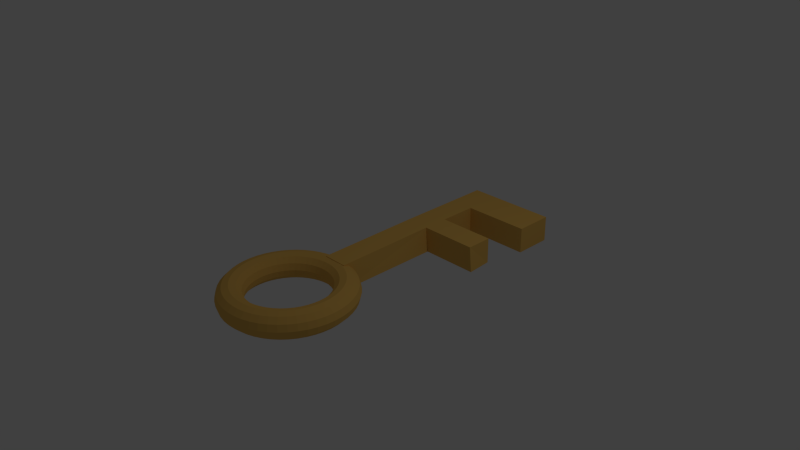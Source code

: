# Source: key.blend  (saved by Blender 2.70.0; exported with 4.5.12 LTS)
import bpy
from mathutils import Matrix  # noqa: F401  (used for matrix-valued properties, if any)

bpy.ops.wm.read_factory_settings(use_empty=True)
scene = bpy.context.scene
scene.name = 'Scene'

# ---- collections
col_collection_1 = bpy.data.collections.new('Collection 1'); scene.collection.children.link(col_collection_1)

# ---- materials (node trees are filled in below, after node groups)
mat_gold = bpy.data.materials.new('gold')
mat_gold.alpha_threshold = 0.0
mat_gold.use_transparent_shadow = False
mat_gold.diffuse_color = (0.8, 0.475, 0.1103, 1.0)
mat_gold.specular_color = (1.0, 0.7396, 0.4304)
mat_gold.roughness = 0.5
mat_gold.line_color = (0.0, 0.0, 0.0, 1.0)

# ---- material node trees

# ---- world
world_world = bpy.data.worlds.new('World'); scene.world = world_world
world_world.color = (0.05088, 0.05088, 0.05088)
world_world.use_sun_shadow = False
world_world.sun_shadow_jitter_overblur = 0.0
world_world.cycles.sampling_method = 'MANUAL'
world_world.cycles.sample_map_resolution = 256

# ---- cameras
cam_camera = bpy.data.cameras.new('Camera')
cam_camera.clip_end = 100.0
cam_camera.lens = 35.0
cam_camera.sensor_width = 32.0
cam_camera.sensor_height = 18.0
cam_camera.ortho_scale = 7.314
cam_camera.dof.focus_distance = 0.0
cam_camera.dof.aperture_fstop = 128.0

# ---- lights
light_lamp = bpy.data.lights.new('Lamp', 'POINT')
light_lamp.transmission_factor = 0.0
light_lamp.cutoff_distance = 30.0
light_lamp.energy = 100.0
light_lamp.shadow_buffer_clip_start = 1.001
light_lamp.shadow_soft_size = 0.1
light_lamp.shadow_maximum_resolution = 0.006
light_lamp.use_absolute_resolution = True
light_lamp.cycles.use_multiple_importance_sampling = False

# ---- meshes
me_torus = bpy.data.meshes.new('Torus')
me_torus.from_pydata([(0.8743, 1.938e-08, -1.555e-10), (0.8509, 1.938e-08, 0.08743), (0.7869, 1.938e-08, 0.1514), (0.6995, 1.938e-08, 0.1749), (0.612, 1.938e-08, 0.1514), (0.548, 1.938e-08, 0.08743), (0.5246, 1.938e-08, -1.555e-10), (0.548, 1.938e-08, -0.08743), (0.612, 1.938e-08, -0.1514), (0.6995, 1.938e-08, -0.1749), (0.7869, 1.938e-08, -0.1514), (0.8509, 1.938e-08, -0.08743), (0.8669, 0.1141, -1.555e-10), (0.8436, 0.1111, 0.08743), (0.7802, 0.1027, 0.1514), (0.6935, 0.0913, 0.1749), (0.6068, 0.07989, 0.1514), (0.5433, 0.07153, 0.08743), (0.5201, 0.06847, -1.555e-10), (0.5433, 0.07153, -0.08743), (0.6068, 0.07989, -0.1514), (0.6935, 0.0913, -0.1749), (0.7802, 0.1027, -0.1514), (0.8436, 0.1111, -0.08743), (0.8445, 0.2263, -1.555e-10), (0.8219, 0.2202, 0.08743), (0.7601, 0.2037, 0.1514), (0.6756, 0.181, 0.1749), (0.5912, 0.1584, 0.1514), (0.5294, 0.1418, 0.08743), (0.5067, 0.1358, -1.555e-10), (0.5294, 0.1418, -0.08743), (0.5912, 0.1584, -0.1514), (0.6756, 0.181, -0.1749), (0.7601, 0.2037, -0.1514), (0.8219, 0.2202, -0.08743), (0.8078, 0.3346, -1.555e-10), (0.7861, 0.3256, 0.08743), (0.727, 0.3011, 0.1514), (0.6462, 0.2677, 0.1749), (0.5655, 0.2342, 0.1514), (0.5063, 0.2097, 0.08743), (0.4847, 0.2008, -1.555e-10), (0.5063, 0.2097, -0.08743), (0.5655, 0.2342, -0.1514), (0.6462, 0.2677, -0.1749), (0.727, 0.3011, -0.1514), (0.7861, 0.3256, -0.08743), (0.7572, 0.4372, -1.555e-10), (0.7369, 0.4255, 0.08743), (0.6815, 0.3935, 0.1514), (0.6058, 0.3497, 0.1749), (0.53, 0.306, 0.1514), (0.4746, 0.274, 0.08743), (0.4543, 0.2623, -1.555e-10), (0.4746, 0.274, -0.08743), (0.53, 0.306, -0.1514), (0.6058, 0.3497, -0.1749), (0.6815, 0.3935, -0.1514), (0.7369, 0.4255, -0.08743), (0.6937, 0.5323, -1.555e-10), (0.6751, 0.518, 0.08743), (0.6243, 0.479, 0.1514), (0.5549, 0.4258, 0.1749), (0.4856, 0.3726, 0.1514), (0.4348, 0.3336, 0.08743), (0.4162, 0.3194, -1.555e-10), (0.4348, 0.3336, -0.08743), (0.4856, 0.3726, -0.1514), (0.5549, 0.4258, -0.1749), (0.6243, 0.479, -0.1514), (0.6751, 0.518, -0.08743), (0.6183, 0.6183, -1.555e-10), (0.6017, 0.6017, 0.08743), (0.5564, 0.5564, 0.1514), (0.4946, 0.4946, 0.1749), (0.4328, 0.4328, 0.1514), (0.3875, 0.3875, 0.08743), (0.371, 0.371, -1.555e-10), (0.3875, 0.3875, -0.08743), (0.4328, 0.4328, -0.1514), (0.4946, 0.4946, -0.1749), (0.5564, 0.5564, -0.1514), (0.6017, 0.6017, -0.08743), (0.5323, 0.6937, -1.555e-10), (0.518, 0.6751, 0.08743), (0.479, 0.6243, 0.1514), (0.4258, 0.5549, 0.1749), (0.3726, 0.4856, 0.1514), (0.3336, 0.4348, 0.08743), (0.3194, 0.4162, -1.555e-10), (0.3336, 0.4348, -0.08743), (0.3726, 0.4856, -0.1514), (0.4258, 0.5549, -0.1749), (0.479, 0.6243, -0.1514), (0.518, 0.6751, -0.08743), (0.4372, 0.7572, -1.555e-10), (0.4255, 0.7369, 0.08743), (0.3935, 0.6815, 0.1514), (0.3497, 0.6058, 0.1749), (0.306, 0.53, 0.1514), (0.274, 0.4746, 0.08743), (0.2623, 0.4543, -1.555e-10), (0.274, 0.4746, -0.08743), (0.306, 0.53, -0.1514), (0.3497, 0.6058, -0.1749), (0.3935, 0.6815, -0.1514), (0.4255, 0.7369, -0.08743), (0.3346, 0.8078, -1.555e-10), (0.3256, 0.7861, 0.08743), (0.3011, 0.727, 0.1514), (0.2677, 0.6462, 0.1749), (0.2342, 0.5655, 0.1514), (0.2097, 0.5063, 0.08743), (0.2008, 0.4847, -1.555e-10), (0.2097, 0.5063, -0.08743), (0.2342, 0.5655, -0.1514), (0.2677, 0.6462, -0.1749), (0.3011, 0.727, -0.1514), (0.3256, 0.7861, -0.08743), (0.2263, 0.8445, -1.555e-10), (0.2202, 0.8219, 0.08743), (0.2037, 0.7601, 0.1514), (0.181, 0.6756, 0.1749), (0.1584, 0.5912, 0.1514), (0.1418, 0.5294, 0.08743), (0.1358, 0.5067, -1.555e-10), (0.1418, 0.5294, -0.08743), (0.1584, 0.5912, -0.1514), (0.181, 0.6756, -0.1749), (0.2037, 0.7601, -0.1514), (0.2202, 0.8219, -0.08743), (0.1141, 0.8669, -1.555e-10), (0.1111, 0.8436, 0.08743), (0.1027, 0.7802, 0.1514), (0.0913, 0.6935, 0.1749), (0.07989, 0.6068, 0.1514), (0.07153, 0.5433, 0.08743), (0.06847, 0.5201, -1.555e-10), (0.07153, 0.5433, -0.08743), (0.07989, 0.6068, -0.1514), (0.0913, 0.6935, -0.1749), (0.1027, 0.7802, -0.1514), (0.1111, 0.8436, -0.08743), (3.883e-08, 0.8743, -1.555e-10), (8.052e-08, 0.8509, 0.08743), (8.052e-08, 0.7869, 0.1514), (5.968e-08, 0.6995, 0.1749), (5.968e-08, 0.612, 0.1514), (3.883e-08, 0.548, 0.08743), (5.968e-08, 0.5246, -1.555e-10), (3.883e-08, 0.548, -0.08743), (5.968e-08, 0.612, -0.1514), (5.968e-08, 0.6995, -0.1749), (8.052e-08, 0.7869, -0.1514), (8.052e-08, 0.8509, -0.08743), (-0.1141, 0.8669, -1.555e-10), (-0.1111, 0.8436, 0.08743), (-0.1027, 0.7802, 0.1514), (-0.0913, 0.6935, 0.1749), (-0.07989, 0.6068, 0.1514), (-0.07153, 0.5433, 0.08743), (-0.06847, 0.5201, -1.555e-10), (-0.07153, 0.5433, -0.08743), (-0.07989, 0.6068, -0.1514), (-0.0913, 0.6935, -0.1749), (-0.1027, 0.7802, -0.1514), (-0.1111, 0.8436, -0.08743), (-0.2263, 0.8445, -1.555e-10), (-0.2202, 0.8219, 0.08743), (-0.2037, 0.7601, 0.1514), (-0.181, 0.6756, 0.1749), (-0.1584, 0.5912, 0.1514), (-0.1418, 0.5294, 0.08743), (-0.1358, 0.5067, -1.555e-10), (-0.1418, 0.5294, -0.08743), (-0.1584, 0.5912, -0.1514), (-0.181, 0.6756, -0.1749), (-0.2037, 0.7601, -0.1514), (-0.2202, 0.8219, -0.08743), (-0.3346, 0.8078, -1.555e-10), (-0.3256, 0.7861, 0.08743), (-0.3011, 0.727, 0.1514), (-0.2677, 0.6462, 0.1749), (-0.2342, 0.5655, 0.1514), (-0.2097, 0.5063, 0.08743), (-0.2008, 0.4847, -1.555e-10), (-0.2097, 0.5063, -0.08743), (-0.2342, 0.5655, -0.1514), (-0.2677, 0.6462, -0.1749), (-0.3011, 0.727, -0.1514), (-0.3256, 0.7861, -0.08743), (-0.4372, 0.7572, -1.555e-10), (-0.4255, 0.7369, 0.08743), (-0.3935, 0.6815, 0.1514), (-0.3497, 0.6058, 0.1749), (-0.306, 0.53, 0.1514), (-0.274, 0.4746, 0.08743), (-0.2623, 0.4543, -1.555e-10), (-0.274, 0.4746, -0.08743), (-0.306, 0.53, -0.1514), (-0.3497, 0.6058, -0.1749), (-0.3935, 0.6815, -0.1514), (-0.4255, 0.7369, -0.08743), (-0.5323, 0.6937, -1.555e-10), (-0.518, 0.6751, 0.08743), (-0.479, 0.6243, 0.1514), (-0.4258, 0.5549, 0.1749), (-0.3726, 0.4856, 0.1514), (-0.3336, 0.4348, 0.08743), (-0.3194, 0.4162, -1.555e-10), (-0.3336, 0.4348, -0.08743), (-0.3726, 0.4856, -0.1514), (-0.4258, 0.5549, -0.1749), (-0.479, 0.6243, -0.1514), (-0.518, 0.6751, -0.08743), (-0.6183, 0.6183, -1.555e-10), (-0.6017, 0.6017, 0.08743), (-0.5564, 0.5564, 0.1514), (-0.4946, 0.4946, 0.1749), (-0.4328, 0.4328, 0.1514), (-0.3875, 0.3875, 0.08743), (-0.371, 0.371, -1.555e-10), (-0.3875, 0.3875, -0.08743), (-0.4328, 0.4328, -0.1514), (-0.4946, 0.4946, -0.1749), (-0.5564, 0.5564, -0.1514), (-0.6017, 0.6017, -0.08743), (-0.6937, 0.5323, -1.555e-10), (-0.6751, 0.518, 0.08743), (-0.6243, 0.479, 0.1514), (-0.5549, 0.4258, 0.1749), (-0.4856, 0.3726, 0.1514), (-0.4348, 0.3336, 0.08743), (-0.4162, 0.3194, -1.555e-10), (-0.4348, 0.3336, -0.08743), (-0.4856, 0.3726, -0.1514), (-0.5549, 0.4258, -0.1749), (-0.6243, 0.479, -0.1514), (-0.6751, 0.518, -0.08743), (-0.7572, 0.4372, -1.555e-10), (-0.7369, 0.4255, 0.08743), (-0.6815, 0.3935, 0.1514), (-0.6058, 0.3497, 0.1749), (-0.53, 0.306, 0.1514), (-0.4746, 0.274, 0.08743), (-0.4543, 0.2623, -1.555e-10), (-0.4746, 0.274, -0.08743), (-0.53, 0.306, -0.1514), (-0.6058, 0.3497, -0.1749), (-0.6815, 0.3935, -0.1514), (-0.7369, 0.4255, -0.08743), (-0.8078, 0.3346, -1.555e-10), (-0.7861, 0.3256, 0.08743), (-0.727, 0.3011, 0.1514), (-0.6462, 0.2677, 0.1749), (-0.5655, 0.2342, 0.1514), (-0.5063, 0.2097, 0.08743), (-0.4847, 0.2008, -1.555e-10), (-0.5063, 0.2097, -0.08743), (-0.5655, 0.2342, -0.1514), (-0.6462, 0.2677, -0.1749), (-0.727, 0.3011, -0.1514), (-0.7861, 0.3256, -0.08743), (-0.8445, 0.2263, -1.555e-10), (-0.8219, 0.2202, 0.08743), (-0.7601, 0.2037, 0.1514), (-0.6756, 0.181, 0.1749), (-0.5912, 0.1584, 0.1514), (-0.5294, 0.1418, 0.08743), (-0.5067, 0.1358, -1.555e-10), (-0.5294, 0.1418, -0.08743), (-0.5912, 0.1584, -0.1514), (-0.6756, 0.181, -0.1749), (-0.7601, 0.2037, -0.1514), (-0.8219, 0.2202, -0.08743), (-0.8669, 0.1141, -1.555e-10), (-0.8436, 0.1111, 0.08743), (-0.7802, 0.1027, 0.1514), (-0.6935, 0.0913, 0.1749), (-0.6068, 0.07989, 0.1514), (-0.5433, 0.07153, 0.08743), (-0.5201, 0.06847, -1.555e-10), (-0.5433, 0.07153, -0.08743), (-0.6068, 0.07989, -0.1514), (-0.6935, 0.0913, -0.1749), (-0.7802, 0.1027, -0.1514), (-0.8436, 0.1111, -0.08743), (-0.8743, 9.582e-08, -1.555e-10), (-0.8509, 9.377e-08, 0.08743), (-0.7869, 8.818e-08, 0.1514), (-0.6995, 8.053e-08, 0.1749), (-0.612, 7.289e-08, 0.1514), (-0.548, 6.729e-08, 0.08743), (-0.5246, 6.524e-08, -1.555e-10), (-0.548, 6.729e-08, -0.08743), (-0.612, 7.289e-08, -0.1514), (-0.6995, 8.053e-08, -0.1749), (-0.7869, 8.818e-08, -0.1514), (-0.8509, 9.377e-08, -0.08743), (-0.8669, -0.1141, -1.555e-10), (-0.8436, -0.1111, 0.08743), (-0.7802, -0.1027, 0.1514), (-0.6935, -0.0913, 0.1749), (-0.6068, -0.07989, 0.1514), (-0.5433, -0.07153, 0.08743), (-0.5201, -0.06847, -1.555e-10), (-0.5433, -0.07153, -0.08743), (-0.6068, -0.07989, -0.1514), (-0.6935, -0.0913, -0.1749), (-0.7802, -0.1027, -0.1514), (-0.8436, -0.1111, -0.08743), (-0.8445, -0.2263, -1.555e-10), (-0.8219, -0.2202, 0.08743), (-0.7601, -0.2037, 0.1514), (-0.6756, -0.181, 0.1749), (-0.5912, -0.1584, 0.1514), (-0.5294, -0.1418, 0.08743), (-0.5067, -0.1358, -1.555e-10), (-0.5294, -0.1418, -0.08743), (-0.5912, -0.1584, -0.1514), (-0.6756, -0.181, -0.1749), (-0.7601, -0.2037, -0.1514), (-0.8219, -0.2202, -0.08743), (-0.8078, -0.3346, -1.555e-10), (-0.7861, -0.3256, 0.08743), (-0.727, -0.3011, 0.1514), (-0.6462, -0.2677, 0.1749), (-0.5655, -0.2342, 0.1514), (-0.5063, -0.2097, 0.08743), (-0.4847, -0.2008, -1.555e-10), (-0.5063, -0.2097, -0.08743), (-0.5655, -0.2342, -0.1514), (-0.6462, -0.2677, -0.1749), (-0.727, -0.3011, -0.1514), (-0.7861, -0.3256, -0.08743), (-0.7572, -0.4372, -1.555e-10), (-0.7369, -0.4255, 0.08743), (-0.6815, -0.3935, 0.1514), (-0.6058, -0.3497, 0.1749), (-0.53, -0.306, 0.1514), (-0.4746, -0.274, 0.08743), (-0.4543, -0.2623, -1.555e-10), (-0.4746, -0.274, -0.08743), (-0.53, -0.306, -0.1514), (-0.6058, -0.3497, -0.1749), (-0.6815, -0.3935, -0.1514), (-0.7369, -0.4255, -0.08743), (-0.6937, -0.5323, -1.555e-10), (-0.6751, -0.518, 0.08743), (-0.6243, -0.479, 0.1514), (-0.5549, -0.4258, 0.1749), (-0.4856, -0.3726, 0.1514), (-0.4348, -0.3336, 0.08743), (-0.4162, -0.3194, -1.555e-10), (-0.4348, -0.3336, -0.08743), (-0.4856, -0.3726, -0.1514), (-0.5549, -0.4258, -0.1749), (-0.6243, -0.479, -0.1514), (-0.6751, -0.518, -0.08743), (-0.6183, -0.6183, -1.555e-10), (-0.6017, -0.6017, 0.08743), (-0.5564, -0.5564, 0.1514), (-0.4946, -0.4946, 0.1749), (-0.4328, -0.4328, 0.1514), (-0.3875, -0.3875, 0.08743), (-0.371, -0.371, -1.555e-10), (-0.3875, -0.3875, -0.08743), (-0.4328, -0.4328, -0.1514), (-0.4946, -0.4946, -0.1749), (-0.5564, -0.5564, -0.1514), (-0.6017, -0.6017, -0.08743), (-0.5323, -0.6937, -1.555e-10), (-0.518, -0.6751, 0.08743), (-0.479, -0.6243, 0.1514), (-0.4258, -0.5549, 0.1749), (-0.3726, -0.4856, 0.1514), (-0.3336, -0.4348, 0.08743), (-0.3194, -0.4162, -1.555e-10), (-0.3336, -0.4348, -0.08743), (-0.3726, -0.4856, -0.1514), (-0.4258, -0.5549, -0.1749), (-0.479, -0.6243, -0.1514), (-0.518, -0.6751, -0.08743), (-0.4372, -0.7572, -1.555e-10), (-0.4255, -0.7369, 0.08743), (-0.3935, -0.6815, 0.1514), (-0.3497, -0.6058, 0.1749), (-0.306, -0.53, 0.1514), (-0.274, -0.4746, 0.08743), (-0.2623, -0.4543, -1.555e-10), (-0.274, -0.4746, -0.08743), (-0.306, -0.53, -0.1514), (-0.3497, -0.6058, -0.1749), (-0.3935, -0.6815, -0.1514), (-0.4255, -0.7369, -0.08743), (-0.3346, -0.8078, -1.555e-10), (-0.3256, -0.7861, 0.08743), (-0.3011, -0.727, 0.1514), (-0.2677, -0.6462, 0.1749), (-0.2342, -0.5655, 0.1514), (-0.2097, -0.5063, 0.08743), (-0.2008, -0.4847, -1.555e-10), (-0.2097, -0.5063, -0.08743), (-0.2342, -0.5655, -0.1514), (-0.2677, -0.6462, -0.1749), (-0.3011, -0.727, -0.1514), (-0.3256, -0.7861, -0.08743), (-0.2263, -0.8445, -1.555e-10), (-0.2202, -0.8219, 0.08743), (-0.2037, -0.7601, 0.1514), (-0.181, -0.6756, 0.1749), (-0.1584, -0.5912, 0.1514), (-0.1418, -0.5294, 0.08743), (-0.1358, -0.5067, -1.555e-10), (-0.1418, -0.5294, -0.08743), (-0.1584, -0.5912, -0.1514), (-0.181, -0.6756, -0.1749), (-0.2037, -0.7601, -0.1514), (-0.2202, -0.8219, -0.08743), (-0.1141, -0.8669, -1.555e-10), (-0.1111, -0.8436, 0.08743), (-0.1027, -0.7802, 0.1514), (-0.0913, -0.6935, 0.1749), (-0.07989, -0.6068, 0.1514), (-0.07153, -0.5433, 0.08743), (-0.06847, -0.5201, -1.555e-10), (-0.07153, -0.5433, -0.08743), (-0.07989, -0.6068, -0.1514), (-0.0913, -0.6935, -0.1749), (-0.1027, -0.7802, -0.1514), (-0.1111, -0.8436, -0.08743), (3.883e-08, -0.8743, -1.555e-10), (8.052e-08, -0.8509, 0.08743), (8.052e-08, -0.7869, 0.1514), (5.968e-08, -0.6995, 0.1749), (5.968e-08, -0.612, 0.1514), (3.883e-08, -0.548, 0.08743), (5.968e-08, -0.5246, -1.555e-10), (3.883e-08, -0.548, -0.08743), (5.968e-08, -0.612, -0.1514), (5.968e-08, -0.6995, -0.1749), (8.052e-08, -0.7869, -0.1514), (8.052e-08, -0.8509, -0.08743), (0.1141, -0.8669, -1.555e-10), (0.1111, -0.8436, 0.08743), (0.1027, -0.7802, 0.1514), (0.0913, -0.6935, 0.1749), (0.07989, -0.6068, 0.1514), (0.07153, -0.5433, 0.08743), (0.06847, -0.5201, -1.555e-10), (0.07153, -0.5433, -0.08743), (0.07989, -0.6068, -0.1514), (0.0913, -0.6935, -0.1749), (0.1027, -0.7802, -0.1514), (0.1111, -0.8436, -0.08743), (0.2263, -0.8445, -1.555e-10), (0.2202, -0.8219, 0.08743), (0.2037, -0.7601, 0.1514), (0.181, -0.6756, 0.1749), (0.1584, -0.5912, 0.1514), (0.1418, -0.5294, 0.08743), (0.1358, -0.5067, -1.555e-10), (0.1418, -0.5294, -0.08743), (0.1584, -0.5912, -0.1514), (0.181, -0.6756, -0.1749), (0.2037, -0.7601, -0.1514), (0.2202, -0.8219, -0.08743), (0.3346, -0.8078, -1.555e-10), (0.3256, -0.7861, 0.08743), (0.3011, -0.727, 0.1514), (0.2677, -0.6462, 0.1749), (0.2342, -0.5654, 0.1514), (0.2097, -0.5063, 0.08743), (0.2008, -0.4847, -1.555e-10), (0.2097, -0.5063, -0.08743), (0.2342, -0.5654, -0.1514), (0.2677, -0.6462, -0.1749), (0.3011, -0.727, -0.1514), (0.3256, -0.7861, -0.08743), (0.4372, -0.7572, -1.555e-10), (0.4255, -0.7369, 0.08743), (0.3935, -0.6815, 0.1514), (0.3497, -0.6058, 0.1749), (0.306, -0.53, 0.1514), (0.274, -0.4746, 0.08743), (0.2623, -0.4543, -1.555e-10), (0.274, -0.4746, -0.08743), (0.306, -0.53, -0.1514), (0.3497, -0.6058, -0.1749), (0.3935, -0.6815, -0.1514), (0.4255, -0.7369, -0.08743), (0.5323, -0.6937, -1.555e-10), (0.518, -0.6751, 0.08743), (0.479, -0.6243, 0.1514), (0.4258, -0.5549, 0.1749), (0.3726, -0.4856, 0.1514), (0.3336, -0.4348, 0.08743), (0.3194, -0.4162, -1.555e-10), (0.3336, -0.4348, -0.08743), (0.3726, -0.4856, -0.1514), (0.4258, -0.5549, -0.1749), (0.479, -0.6243, -0.1514), (0.518, -0.6751, -0.08743), (0.6183, -0.6183, -1.555e-10), (0.6017, -0.6017, 0.08743), (0.5564, -0.5564, 0.1514), (0.4946, -0.4946, 0.1749), (0.4328, -0.4328, 0.1514), (0.3875, -0.3875, 0.08743), (0.371, -0.371, -1.555e-10), (0.3875, -0.3875, -0.08743), (0.4328, -0.4328, -0.1514), (0.4946, -0.4946, -0.1749), (0.5564, -0.5564, -0.1514), (0.6017, -0.6017, -0.08743), (0.6937, -0.5323, -1.555e-10), (0.6751, -0.518, 0.08743), (0.6243, -0.479, 0.1514), (0.5549, -0.4258, 0.1749), (0.4856, -0.3726, 0.1514), (0.4348, -0.3336, 0.08743), (0.4162, -0.3194, -1.555e-10), (0.4348, -0.3336, -0.08743), (0.4856, -0.3726, -0.1514), (0.5549, -0.4258, -0.1749), (0.6243, -0.479, -0.1514), (0.6751, -0.518, -0.08743), (0.7572, -0.4372, -1.555e-10), (0.7369, -0.4255, 0.08743), (0.6815, -0.3935, 0.1514), (0.6058, -0.3497, 0.1749), (0.53, -0.306, 0.1514), (0.4746, -0.274, 0.08743), (0.4543, -0.2623, -1.555e-10), (0.4746, -0.274, -0.08743), (0.53, -0.306, -0.1514), (0.6058, -0.3497, -0.1749), (0.6815, -0.3935, -0.1514), (0.7369, -0.4255, -0.08743), (0.8078, -0.3346, -1.555e-10), (0.7861, -0.3256, 0.08743), (0.727, -0.3011, 0.1514), (0.6462, -0.2677, 0.1749), (0.5654, -0.2342, 0.1514), (0.5063, -0.2097, 0.08743), (0.4847, -0.2008, -1.555e-10), (0.5063, -0.2097, -0.08743), (0.5654, -0.2342, -0.1514), (0.6462, -0.2677, -0.1749), (0.727, -0.3011, -0.1514), (0.7861, -0.3256, -0.08743), (0.8445, -0.2263, -1.555e-10), (0.8219, -0.2202, 0.08743), (0.7601, -0.2037, 0.1514), (0.6756, -0.181, 0.1749), (0.5912, -0.1584, 0.1514), (0.5294, -0.1418, 0.08743), (0.5067, -0.1358, -1.555e-10), (0.5294, -0.1418, -0.08743), (0.5912, -0.1584, -0.1514), (0.6756, -0.181, -0.1749), (0.7601, -0.2037, -0.1514), (0.8219, -0.2202, -0.08743), (0.8669, -0.1141, -1.555e-10), (0.8436, -0.1111, 0.08743), (0.7802, -0.1027, 0.1514), (0.6935, -0.0913, 0.1749), (0.6068, -0.07989, 0.1514), (0.5433, -0.07153, 0.08743), (0.5201, -0.06847, -1.555e-10), (0.5433, -0.07153, -0.08743), (0.6068, -0.07989, -0.1514), (0.6935, -0.0913, -0.1749), (0.7802, -0.1027, -0.1514), (0.8436, -0.1111, -0.08743), (-0.1242, 0.6843, -0.1681), (-0.1242, 2.121, -0.1681), (0.2156, 2.121, -0.1681), (0.2156, 0.6843, -0.1681), (-0.1242, 0.6843, 0.18), (-0.1517, 2.121, 0.1782), (0.1881, 2.121, 0.1782), (0.2156, 0.6843, 0.18), (-0.1242, 2.471, -0.1681), (0.1881, 2.471, -0.1699), (-0.1517, 2.471, 0.1782), (0.1881, 2.471, 0.1782), (-0.1242, 2.983, -0.1681), (0.1881, 2.983, -0.1699), (-0.1517, 2.983, 0.1782), (0.1881, 2.983, 0.1782), (-0.1242, 3.493, -0.1681), (0.1881, 3.493, -0.1699), (-0.1517, 3.493, 0.1782), (0.1881, 3.493, 0.1782), (1.092, 2.983, -0.1699), (1.092, 2.983, 0.1782), (1.092, 3.493, -0.1699), (1.092, 3.493, 0.1782), (0.9961, 2.121, -0.1681), (0.9685, 2.121, 0.1782), (0.9685, 2.471, -0.1699), (0.9685, 2.471, 0.1782)], [(170, 142)], [(0, 12, 13, 1), (1, 13, 14, 2), (2, 14, 15, 3), (3, 15, 16, 4), (4, 16, 17, 5), (5, 17, 18, 6), (6, 18, 19, 7), (7, 19, 20, 8), (8, 20, 21, 9), (9, 21, 22, 10), (10, 22, 23, 11), (0, 11, 23, 12), (12, 24, 25, 13), (13, 25, 26, 14), (14, 26, 27, 15), (15, 27, 28, 16), (16, 28, 29, 17), (17, 29, 30, 18), (18, 30, 31, 19), (19, 31, 32, 20), (20, 32, 33, 21), (21, 33, 34, 22), (22, 34, 35, 23), (23, 35, 24, 12), (24, 36, 37, 25), (25, 37, 38, 26), (26, 38, 39, 27), (27, 39, 40, 28), (28, 40, 41, 29), (29, 41, 42, 30), (30, 42, 43, 31), (31, 43, 44, 32), (32, 44, 45, 33), (33, 45, 46, 34), (34, 46, 47, 35), (35, 47, 36, 24), (36, 48, 49, 37), (37, 49, 50, 38), (38, 50, 51, 39), (39, 51, 52, 40), (40, 52, 53, 41), (41, 53, 54, 42), (42, 54, 55, 43), (43, 55, 56, 44), (44, 56, 57, 45), (45, 57, 58, 46), (46, 58, 59, 47), (47, 59, 48, 36), (48, 60, 61, 49), (49, 61, 62, 50), (50, 62, 63, 51), (51, 63, 64, 52), (52, 64, 65, 53), (53, 65, 66, 54), (54, 66, 67, 55), (55, 67, 68, 56), (56, 68, 69, 57), (57, 69, 70, 58), (58, 70, 71, 59), (59, 71, 60, 48), (60, 72, 73, 61), (61, 73, 74, 62), (62, 74, 75, 63), (63, 75, 76, 64), (64, 76, 77, 65), (65, 77, 78, 66), (66, 78, 79, 67), (67, 79, 80, 68), (68, 80, 81, 69), (69, 81, 82, 70), (70, 82, 83, 71), (71, 83, 72, 60), (72, 84, 85, 73), (73, 85, 86, 74), (74, 86, 87, 75), (75, 87, 88, 76), (76, 88, 89, 77), (77, 89, 90, 78), (78, 90, 91, 79), (79, 91, 92, 80), (80, 92, 93, 81), (81, 93, 94, 82), (82, 94, 95, 83), (83, 95, 84, 72), (84, 96, 97, 85), (85, 97, 98, 86), (86, 98, 99, 87), (87, 99, 100, 88), (88, 100, 101, 89), (89, 101, 102, 90), (90, 102, 103, 91), (91, 103, 104, 92), (92, 104, 105, 93), (93, 105, 106, 94), (94, 106, 107, 95), (95, 107, 96, 84), (96, 108, 109, 97), (97, 109, 110, 98), (98, 110, 111, 99), (99, 111, 112, 100), (100, 112, 113, 101), (101, 113, 114, 102), (102, 114, 115, 103), (103, 115, 116, 104), (104, 116, 117, 105), (105, 117, 118, 106), (106, 118, 119, 107), (107, 119, 108, 96), (108, 120, 121, 109), (109, 121, 122, 110), (110, 122, 123, 111), (111, 123, 124, 112), (112, 124, 125, 113), (113, 125, 126, 114), (114, 126, 127, 115), (115, 127, 128, 116), (116, 128, 129, 117), (117, 129, 130, 118), (118, 130, 131, 119), (119, 131, 120, 108), (120, 132, 133, 121), (121, 133, 134, 122), (122, 134, 135, 123), (123, 135, 136, 124), (124, 136, 137, 125), (125, 137, 138, 126), (126, 138, 139, 127), (127, 139, 140, 128), (128, 140, 141, 129), (129, 141, 142, 130), (130, 142, 143, 131), (131, 143, 132, 120), (132, 144, 145, 133), (133, 145, 146, 134), (134, 146, 147, 135), (135, 147, 148, 136), (136, 148, 149, 137), (137, 149, 150, 138), (138, 150, 151, 139), (139, 151, 152, 140), (140, 152, 153, 141), (141, 153, 154, 142), (142, 154, 155, 143), (143, 155, 144, 132), (144, 156, 157, 145), (145, 157, 158, 146), (146, 158, 159, 147), (147, 159, 160, 148), (148, 160, 161, 149), (149, 161, 162, 150), (150, 162, 163, 151), (151, 163, 164, 152), (152, 164, 165, 153), (153, 165, 166, 154), (154, 166, 167, 155), (155, 167, 156, 144), (156, 168, 169, 157), (157, 169, 170, 158), (158, 170, 171, 159), (159, 171, 172, 160), (160, 172, 173, 161), (161, 173, 174, 162), (162, 174, 175, 163), (163, 175, 176, 164), (164, 176, 177, 165), (165, 177, 178, 166), (166, 178, 179, 167), (167, 179, 168, 156), (168, 180, 181, 169), (169, 181, 182, 170), (170, 182, 183, 171), (171, 183, 184, 172), (172, 184, 185, 173), (173, 185, 186, 174), (174, 186, 187, 175), (175, 187, 188, 176), (176, 188, 189, 177), (177, 189, 190, 178), (178, 190, 191, 179), (179, 191, 180, 168), (180, 192, 193, 181), (181, 193, 194, 182), (182, 194, 195, 183), (183, 195, 196, 184), (184, 196, 197, 185), (185, 197, 198, 186), (186, 198, 199, 187), (187, 199, 200, 188), (188, 200, 201, 189), (189, 201, 202, 190), (190, 202, 203, 191), (191, 203, 192, 180), (192, 204, 205, 193), (193, 205, 206, 194), (194, 206, 207, 195), (195, 207, 208, 196), (196, 208, 209, 197), (197, 209, 210, 198), (198, 210, 211, 199), (199, 211, 212, 200), (200, 212, 213, 201), (201, 213, 214, 202), (202, 214, 215, 203), (203, 215, 204, 192), (204, 216, 217, 205), (205, 217, 218, 206), (206, 218, 219, 207), (207, 219, 220, 208), (208, 220, 221, 209), (209, 221, 222, 210), (210, 222, 223, 211), (211, 223, 224, 212), (212, 224, 225, 213), (213, 225, 226, 214), (214, 226, 227, 215), (215, 227, 216, 204), (216, 228, 229, 217), (217, 229, 230, 218), (218, 230, 231, 219), (219, 231, 232, 220), (220, 232, 233, 221), (221, 233, 234, 222), (222, 234, 235, 223), (223, 235, 236, 224), (224, 236, 237, 225), (225, 237, 238, 226), (226, 238, 239, 227), (227, 239, 228, 216), (228, 240, 241, 229), (229, 241, 242, 230), (230, 242, 243, 231), (231, 243, 244, 232), (232, 244, 245, 233), (233, 245, 246, 234), (234, 246, 247, 235), (235, 247, 248, 236), (236, 248, 249, 237), (237, 249, 250, 238), (238, 250, 251, 239), (239, 251, 240, 228), (240, 252, 253, 241), (241, 253, 254, 242), (242, 254, 255, 243), (243, 255, 256, 244), (244, 256, 257, 245), (245, 257, 258, 246), (246, 258, 259, 247), (247, 259, 260, 248), (248, 260, 261, 249), (249, 261, 262, 250), (250, 262, 263, 251), (251, 263, 252, 240), (252, 264, 265, 253), (253, 265, 266, 254), (254, 266, 267, 255), (255, 267, 268, 256), (256, 268, 269, 257), (257, 269, 270, 258), (258, 270, 271, 259), (259, 271, 272, 260), (260, 272, 273, 261), (261, 273, 274, 262), (262, 274, 275, 263), (263, 275, 264, 252), (264, 276, 277, 265), (265, 277, 278, 266), (266, 278, 279, 267), (267, 279, 280, 268), (268, 280, 281, 269), (269, 281, 282, 270), (270, 282, 283, 271), (271, 283, 284, 272), (272, 284, 285, 273), (273, 285, 286, 274), (274, 286, 287, 275), (275, 287, 276, 264), (276, 288, 289, 277), (277, 289, 290, 278), (278, 290, 291, 279), (279, 291, 292, 280), (280, 292, 293, 281), (281, 293, 294, 282), (282, 294, 295, 283), (283, 295, 296, 284), (284, 296, 297, 285), (285, 297, 298, 286), (286, 298, 299, 287), (287, 299, 288, 276), (288, 300, 301, 289), (289, 301, 302, 290), (290, 302, 303, 291), (291, 303, 304, 292), (292, 304, 305, 293), (293, 305, 306, 294), (294, 306, 307, 295), (295, 307, 308, 296), (296, 308, 309, 297), (297, 309, 310, 298), (298, 310, 311, 299), (299, 311, 300, 288), (300, 312, 313, 301), (301, 313, 314, 302), (302, 314, 315, 303), (303, 315, 316, 304), (304, 316, 317, 305), (305, 317, 318, 306), (306, 318, 319, 307), (307, 319, 320, 308), (308, 320, 321, 309), (309, 321, 322, 310), (310, 322, 323, 311), (311, 323, 312, 300), (312, 324, 325, 313), (313, 325, 326, 314), (314, 326, 327, 315), (315, 327, 328, 316), (316, 328, 329, 317), (317, 329, 330, 318), (318, 330, 331, 319), (319, 331, 332, 320), (320, 332, 333, 321), (321, 333, 334, 322), (322, 334, 335, 323), (323, 335, 324, 312), (324, 336, 337, 325), (325, 337, 338, 326), (326, 338, 339, 327), (327, 339, 340, 328), (328, 340, 341, 329), (329, 341, 342, 330), (330, 342, 343, 331), (331, 343, 344, 332), (332, 344, 345, 333), (333, 345, 346, 334), (334, 346, 347, 335), (335, 347, 336, 324), (336, 348, 349, 337), (337, 349, 350, 338), (338, 350, 351, 339), (339, 351, 352, 340), (340, 352, 353, 341), (341, 353, 354, 342), (342, 354, 355, 343), (343, 355, 356, 344), (344, 356, 357, 345), (345, 357, 358, 346), (346, 358, 359, 347), (347, 359, 348, 336), (348, 360, 361, 349), (349, 361, 362, 350), (350, 362, 363, 351), (351, 363, 364, 352), (352, 364, 365, 353), (353, 365, 366, 354), (354, 366, 367, 355), (355, 367, 368, 356), (356, 368, 369, 357), (357, 369, 370, 358), (358, 370, 371, 359), (359, 371, 360, 348), (360, 372, 373, 361), (361, 373, 374, 362), (362, 374, 375, 363), (363, 375, 376, 364), (364, 376, 377, 365), (365, 377, 378, 366), (366, 378, 379, 367), (367, 379, 380, 368), (368, 380, 381, 369), (369, 381, 382, 370), (370, 382, 383, 371), (371, 383, 372, 360), (372, 384, 385, 373), (373, 385, 386, 374), (374, 386, 387, 375), (375, 387, 388, 376), (376, 388, 389, 377), (377, 389, 390, 378), (378, 390, 391, 379), (379, 391, 392, 380), (380, 392, 393, 381), (381, 393, 394, 382), (382, 394, 395, 383), (383, 395, 384, 372), (384, 396, 397, 385), (385, 397, 398, 386), (386, 398, 399, 387), (387, 399, 400, 388), (388, 400, 401, 389), (389, 401, 402, 390), (390, 402, 403, 391), (391, 403, 404, 392), (392, 404, 405, 393), (393, 405, 406, 394), (394, 406, 407, 395), (395, 407, 396, 384), (396, 408, 409, 397), (397, 409, 410, 398), (398, 410, 411, 399), (399, 411, 412, 400), (400, 412, 413, 401), (401, 413, 414, 402), (402, 414, 415, 403), (403, 415, 416, 404), (404, 416, 417, 405), (405, 417, 418, 406), (406, 418, 419, 407), (407, 419, 408, 396), (408, 420, 421, 409), (409, 421, 422, 410), (410, 422, 423, 411), (411, 423, 424, 412), (412, 424, 425, 413), (413, 425, 426, 414), (414, 426, 427, 415), (415, 427, 428, 416), (416, 428, 429, 417), (417, 429, 430, 418), (418, 430, 431, 419), (419, 431, 420, 408), (420, 432, 433, 421), (421, 433, 434, 422), (422, 434, 435, 423), (423, 435, 436, 424), (424, 436, 437, 425), (425, 437, 438, 426), (426, 438, 439, 427), (427, 439, 440, 428), (428, 440, 441, 429), (429, 441, 442, 430), (430, 442, 443, 431), (431, 443, 432, 420), (432, 444, 445, 433), (433, 445, 446, 434), (434, 446, 447, 435), (435, 447, 448, 436), (436, 448, 449, 437), (437, 449, 450, 438), (438, 450, 451, 439), (439, 451, 452, 440), (440, 452, 453, 441), (441, 453, 454, 442), (442, 454, 455, 443), (443, 455, 444, 432), (444, 456, 457, 445), (445, 457, 458, 446), (446, 458, 459, 447), (447, 459, 460, 448), (448, 460, 461, 449), (449, 461, 462, 450), (450, 462, 463, 451), (451, 463, 464, 452), (452, 464, 465, 453), (453, 465, 466, 454), (454, 466, 467, 455), (455, 467, 456, 444), (456, 468, 469, 457), (457, 469, 470, 458), (458, 470, 471, 459), (459, 471, 472, 460), (460, 472, 473, 461), (461, 473, 474, 462), (462, 474, 475, 463), (463, 475, 476, 464), (464, 476, 477, 465), (465, 477, 478, 466), (466, 478, 479, 467), (467, 479, 468, 456), (468, 480, 481, 469), (469, 481, 482, 470), (470, 482, 483, 471), (471, 483, 484, 472), (472, 484, 485, 473), (473, 485, 486, 474), (474, 486, 487, 475), (475, 487, 488, 476), (476, 488, 489, 477), (477, 489, 490, 478), (478, 490, 491, 479), (479, 491, 480, 468), (480, 492, 493, 481), (481, 493, 494, 482), (482, 494, 495, 483), (483, 495, 496, 484), (484, 496, 497, 485), (485, 497, 498, 486), (486, 498, 499, 487), (487, 499, 500, 488), (488, 500, 501, 489), (489, 501, 502, 490), (490, 502, 503, 491), (491, 503, 492, 480), (492, 504, 505, 493), (493, 505, 506, 494), (494, 506, 507, 495), (495, 507, 508, 496), (496, 508, 509, 497), (497, 509, 510, 498), (498, 510, 511, 499), (499, 511, 512, 500), (500, 512, 513, 501), (501, 513, 514, 502), (502, 514, 515, 503), (503, 515, 504, 492), (504, 516, 517, 505), (505, 517, 518, 506), (506, 518, 519, 507), (507, 519, 520, 508), (508, 520, 521, 509), (509, 521, 522, 510), (510, 522, 523, 511), (511, 523, 524, 512), (512, 524, 525, 513), (513, 525, 526, 514), (514, 526, 527, 515), (515, 527, 516, 504), (516, 528, 529, 517), (517, 529, 530, 518), (518, 530, 531, 519), (519, 531, 532, 520), (520, 532, 533, 521), (521, 533, 534, 522), (522, 534, 535, 523), (523, 535, 536, 524), (524, 536, 537, 525), (525, 537, 538, 526), (526, 538, 539, 527), (527, 539, 528, 516), (528, 540, 541, 529), (529, 541, 542, 530), (530, 542, 543, 531), (531, 543, 544, 532), (532, 544, 545, 533), (533, 545, 546, 534), (534, 546, 547, 535), (535, 547, 548, 536), (536, 548, 549, 537), (537, 549, 550, 538), (538, 550, 551, 539), (539, 551, 540, 528), (540, 552, 553, 541), (541, 553, 554, 542), (542, 554, 555, 543), (543, 555, 556, 544), (544, 556, 557, 545), (545, 557, 558, 546), (546, 558, 559, 547), (547, 559, 560, 548), (548, 560, 561, 549), (549, 561, 562, 550), (550, 562, 563, 551), (551, 563, 552, 540), (552, 564, 565, 553), (553, 565, 566, 554), (554, 566, 567, 555), (555, 567, 568, 556), (556, 568, 569, 557), (557, 569, 570, 558), (558, 570, 571, 559), (559, 571, 572, 560), (560, 572, 573, 561), (561, 573, 574, 562), (562, 574, 575, 563), (563, 575, 564, 552), (564, 0, 1, 565), (565, 1, 2, 566), (566, 2, 3, 567), (567, 3, 4, 568), (568, 4, 5, 569), (569, 5, 6, 570), (570, 6, 7, 571), (571, 7, 8, 572), (572, 8, 9, 573), (573, 9, 10, 574), (574, 10, 11, 575), (575, 11, 0, 564), (580, 581, 577, 576), (578, 577, 584, 585), (582, 583, 579, 578), (583, 580, 576, 579), (576, 577, 578, 579), (583, 582, 581, 580), (585, 584, 588, 589), (587, 582, 601, 603), (581, 582, 587, 586), (577, 581, 586, 584), (589, 588, 592, 593), (587, 585, 589, 591), (586, 587, 591, 590), (584, 586, 590, 588), (594, 595, 593, 592), (595, 591, 597, 599), (590, 591, 595, 594), (588, 590, 594, 592), (597, 596, 598, 599), (589, 593, 598, 596), (593, 595, 599, 598), (591, 589, 596, 597), (601, 600, 602, 603), (578, 585, 602, 600), (585, 587, 603, 602), (582, 578, 600, 601)])
me_torus.materials.append(mat_gold)
me_torus.use_remesh_preserve_volume = False
me_torus.use_remesh_preserve_attributes = False
me_torus.use_mirror_vertex_groups = False
me_torus.update()

# ---- objects
ob_torus = bpy.data.objects.new('Torus', me_torus)
ob_lamp = bpy.data.objects.new('Lamp', light_lamp)
ob_camera = bpy.data.objects.new('Camera', cam_camera)

# ---- transforms, parenting, visibility, modifiers, constraints
ob_torus.location = (0.0, -1.357, 0.0)
ob_torus.lineart.crease_threshold = 0.0
ob_lamp.location = (4.076, 1.005, 5.904)
ob_lamp.rotation_euler = (0.6503, 0.05522, 1.866)
ob_lamp.lock_rotations_4d = False
ob_lamp.empty_display_type = 'ARROWS'
ob_lamp.color = (0.0, 0.0, 0.0, 0.0)
ob_lamp.lineart.crease_threshold = 0.0
ob_camera.location = (7.481, -6.508, 5.344)
ob_camera.rotation_euler = (1.109, 0.01082, 0.8149)
ob_camera.lock_rotations_4d = False
ob_camera.empty_display_type = 'ARROWS'
ob_camera.color = (0.0, 0.0, 0.0, 0.0)
ob_camera.display_type = 'WIRE'
ob_camera.lineart.crease_threshold = 0.0

# ---- collection membership
col_collection_1.objects.link(ob_torus)
col_collection_1.objects.link(ob_lamp)
col_collection_1.objects.link(ob_camera)

# ---- scene / render settings (as saved in the file)
scene.camera = ob_camera
scene.frame_start = 1; scene.frame_end = 250; scene.frame_set(1)
scene.render.engine = 'BLENDER_EEVEE_NEXT'
scene.render.resolution_percentage = 50
scene.render.dither_intensity = 0.0
scene.cycles.use_denoising = False
scene.cycles.samples = 10
scene.cycles.sampling_pattern = 'TABULATED_SOBOL'
scene.cycles.light_sampling_threshold = 0.0
scene.cycles.use_adaptive_sampling = False
scene.cycles.use_light_tree = False
scene.cycles.blur_glossy = 0.0
scene.cycles.volume_bounces = 1
scene.cycles.pixel_filter_type = 'GAUSSIAN'
scene.cycles.sample_clamp_indirect = 0.0
scene.view_settings.view_transform = 'Standard'
bpy.context.view_layer.update()
